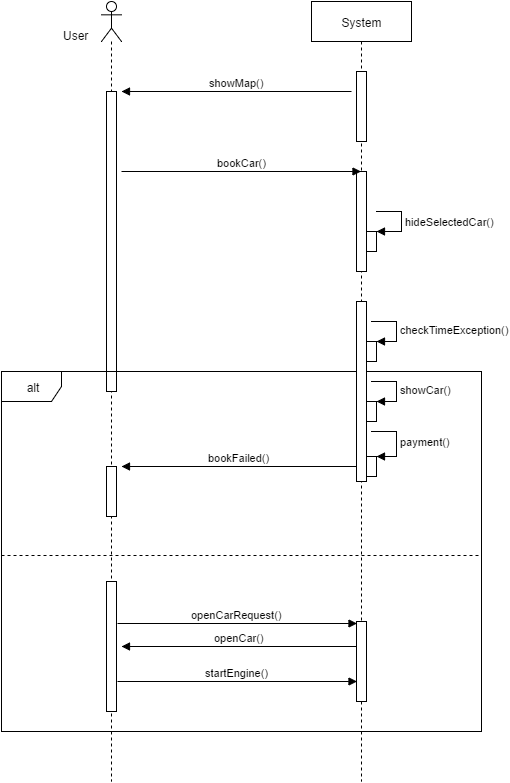

The diagram above was exported from draw.io. Its source (the exported page's mxGraphModel, read from the mxfile embedded in the PNG):
<mxGraphModel dx="786" dy="434" grid="1" gridSize="10" guides="1" tooltips="1" connect="1" arrows="1" fold="1" page="1" pageScale="1" pageWidth="826" pageHeight="1169" background="#ffffff" math="0" shadow="0">
  <root>
    <mxCell id="0" />
    <mxCell id="1" parent="0" />
    <mxCell id="3" value="" style="shape=umlLifeline;participant=umlActor;perimeter=lifelinePerimeter;whiteSpace=wrap;html=1;container=1;collapsible=0;recursiveResize=0;verticalAlign=top;spacingTop=36;labelBackgroundColor=#ffffff;outlineConnect=0;" parent="1" vertex="1">
      <mxGeometry x="260" y="70" width="20" height="780" as="geometry" />
    </mxCell>
    <mxCell id="9" value="" style="html=1;points=[];perimeter=orthogonalPerimeter;" parent="3" vertex="1">
      <mxGeometry x="5" y="90" width="10" height="300" as="geometry" />
    </mxCell>
    <mxCell id="4" value="User" style="text;html=1;resizable=0;points=[];autosize=1;align=left;verticalAlign=top;spacingTop=-4;" parent="1" vertex="1">
      <mxGeometry x="220" y="95" width="40" height="20" as="geometry" />
    </mxCell>
    <mxCell id="5" value="System" style="shape=umlLifeline;perimeter=lifelinePerimeter;whiteSpace=wrap;html=1;container=1;collapsible=0;recursiveResize=0;outlineConnect=0;" parent="1" vertex="1">
      <mxGeometry x="470" y="70" width="100" height="780" as="geometry" />
    </mxCell>
    <mxCell id="6" value="" style="html=1;points=[];perimeter=orthogonalPerimeter;" parent="5" vertex="1">
      <mxGeometry x="45" y="70" width="10" height="70" as="geometry" />
    </mxCell>
    <mxCell id="11" value="" style="html=1;points=[];perimeter=orthogonalPerimeter;" parent="5" vertex="1">
      <mxGeometry x="45" y="170" width="10" height="100" as="geometry" />
    </mxCell>
    <mxCell id="13" value="" style="html=1;points=[];perimeter=orthogonalPerimeter;" parent="5" vertex="1">
      <mxGeometry x="55" y="230" width="10" height="20" as="geometry" />
    </mxCell>
    <mxCell id="14" value="hideSelectedCar()" style="edgeStyle=orthogonalEdgeStyle;html=1;align=left;spacingLeft=2;endArrow=block;rounded=0;entryX=1;entryY=0;" parent="5" target="13" edge="1">
      <mxGeometry relative="1" as="geometry">
        <mxPoint x="65" y="210" as="sourcePoint" />
        <Array as="points">
          <mxPoint x="90" y="210" />
        </Array>
      </mxGeometry>
    </mxCell>
    <mxCell id="7" value="showMap()" style="html=1;verticalAlign=bottom;endArrow=block;" parent="1" edge="1">
      <mxGeometry width="80" relative="1" as="geometry">
        <mxPoint x="510" y="160" as="sourcePoint" />
        <mxPoint x="280" y="160" as="targetPoint" />
      </mxGeometry>
    </mxCell>
    <mxCell id="10" value="bookCar()" style="html=1;verticalAlign=bottom;endArrow=block;" parent="1" target="5" edge="1">
      <mxGeometry width="80" relative="1" as="geometry">
        <mxPoint x="280" y="240" as="sourcePoint" />
        <mxPoint x="360" y="240" as="targetPoint" />
      </mxGeometry>
    </mxCell>
    <mxCell id="15" value="alt" style="shape=umlFrame;whiteSpace=wrap;html=1;" parent="1" vertex="1">
      <mxGeometry x="160" y="440" width="480" height="360" as="geometry" />
    </mxCell>
    <mxCell id="18" value="" style="html=1;points=[];perimeter=orthogonalPerimeter;" parent="1" vertex="1">
      <mxGeometry x="515" y="370" width="10" height="180" as="geometry" />
    </mxCell>
    <mxCell id="19" value="" style="html=1;points=[];perimeter=orthogonalPerimeter;" parent="1" vertex="1">
      <mxGeometry x="525" y="410" width="10" height="20" as="geometry" />
    </mxCell>
    <mxCell id="20" value="checkTimeException()" style="edgeStyle=orthogonalEdgeStyle;html=1;align=left;spacingLeft=2;endArrow=block;rounded=0;entryX=1;entryY=0;" parent="1" target="19" edge="1">
      <mxGeometry relative="1" as="geometry">
        <mxPoint x="530" y="390" as="sourcePoint" />
        <Array as="points">
          <mxPoint x="555" y="390" />
        </Array>
      </mxGeometry>
    </mxCell>
    <mxCell id="21" value="" style="html=1;points=[];perimeter=orthogonalPerimeter;" parent="1" vertex="1">
      <mxGeometry x="525" y="470" width="10" height="20" as="geometry" />
    </mxCell>
    <mxCell id="22" value="showCar()" style="edgeStyle=orthogonalEdgeStyle;html=1;align=left;spacingLeft=2;endArrow=block;rounded=0;entryX=1;entryY=0;" parent="1" target="21" edge="1">
      <mxGeometry relative="1" as="geometry">
        <mxPoint x="530" y="450" as="sourcePoint" />
        <Array as="points">
          <mxPoint x="555" y="450" />
        </Array>
      </mxGeometry>
    </mxCell>
    <mxCell id="23" value="bookFailed()" style="html=1;verticalAlign=bottom;endArrow=block;" parent="1" edge="1">
      <mxGeometry x="285" y="535" width="80" as="geometry">
        <mxPoint x="515" y="535" as="sourcePoint" />
        <mxPoint x="280" y="535" as="targetPoint" />
      </mxGeometry>
    </mxCell>
    <mxCell id="24" value="" style="html=1;points=[];perimeter=orthogonalPerimeter;" parent="1" vertex="1">
      <mxGeometry x="265" y="535" width="10" height="50" as="geometry" />
    </mxCell>
    <mxCell id="25" value="" style="endArrow=none;dashed=1;html=1;" parent="1" edge="1">
      <mxGeometry width="50" height="50" relative="1" as="geometry">
        <mxPoint x="160" y="624" as="sourcePoint" />
        <mxPoint x="640" y="624" as="targetPoint" />
      </mxGeometry>
    </mxCell>
    <mxCell id="26" value="" style="html=1;points=[];perimeter=orthogonalPerimeter;" parent="1" vertex="1">
      <mxGeometry x="515" y="690" width="10" height="80" as="geometry" />
    </mxCell>
    <mxCell id="27" value="" style="html=1;points=[];perimeter=orthogonalPerimeter;" parent="1" vertex="1">
      <mxGeometry x="265" y="650" width="10" height="130" as="geometry" />
    </mxCell>
    <mxCell id="28" value="openCarRequest()" style="html=1;verticalAlign=bottom;endArrow=block;" parent="1" edge="1">
      <mxGeometry x="276" y="692" width="80" as="geometry">
        <mxPoint x="276" y="692" as="sourcePoint" />
        <mxPoint x="515.5" y="692" as="targetPoint" />
      </mxGeometry>
    </mxCell>
    <mxCell id="29" value="openCar()" style="html=1;verticalAlign=bottom;endArrow=block;" parent="1" edge="1">
      <mxGeometry x="285" y="715" width="80" as="geometry">
        <mxPoint x="515" y="715" as="sourcePoint" />
        <mxPoint x="280" y="715" as="targetPoint" />
      </mxGeometry>
    </mxCell>
    <mxCell id="30" value="startEngine()" style="html=1;verticalAlign=bottom;endArrow=block;" parent="1" edge="1">
      <mxGeometry x="276" y="750" width="80" as="geometry">
        <mxPoint x="276" y="750" as="sourcePoint" />
        <mxPoint x="515.5" y="750" as="targetPoint" />
      </mxGeometry>
    </mxCell>
    <mxCell id="31" value="" style="html=1;points=[];perimeter=orthogonalPerimeter;" parent="1" vertex="1">
      <mxGeometry x="525" y="525" width="10" height="20" as="geometry" />
    </mxCell>
    <mxCell id="32" value="payment()" style="edgeStyle=orthogonalEdgeStyle;html=1;align=left;spacingLeft=2;endArrow=block;rounded=0;entryX=1;entryY=0;" parent="1" target="31" edge="1">
      <mxGeometry relative="1" as="geometry">
        <mxPoint x="530" y="500" as="sourcePoint" />
        <Array as="points">
          <mxPoint x="530" y="500" />
          <mxPoint x="555" y="500" />
          <mxPoint x="555" y="525" />
        </Array>
      </mxGeometry>
    </mxCell>
  </root>
</mxGraphModel>